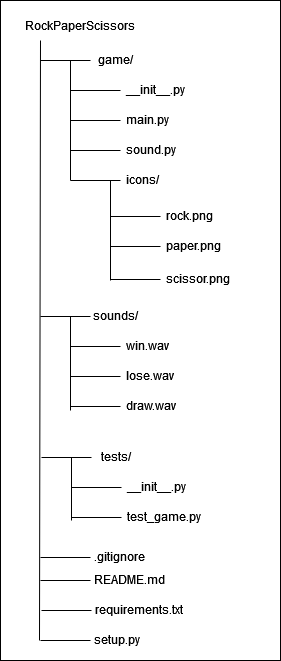

The diagram above was exported from draw.io. Its source (the exported page's mxGraphModel, read from the mxfile embedded in the PNG):
<mxGraphModel dx="1103" dy="1674" grid="1" gridSize="10" guides="1" tooltips="1" connect="1" arrows="1" fold="1" page="1" pageScale="1" pageWidth="850" pageHeight="1100" math="0" shadow="0">
  <root>
    <mxCell id="0" />
    <mxCell id="1" parent="0" />
    <mxCell id="ILZZu5LWQog-pb3ATqcz-80" value="" style="rounded=0;whiteSpace=wrap;html=1;" vertex="1" parent="1">
      <mxGeometry x="40" y="-1060" width="280" height="660" as="geometry" />
    </mxCell>
    <mxCell id="ILZZu5LWQog-pb3ATqcz-30" value="RockPaperScissors" style="text;html=1;align=center;verticalAlign=middle;whiteSpace=wrap;rounded=0;" vertex="1" parent="1">
      <mxGeometry x="90" y="-1050" width="60" height="30" as="geometry" />
    </mxCell>
    <mxCell id="ILZZu5LWQog-pb3ATqcz-31" value="" style="endArrow=none;html=1;rounded=0;" edge="1" parent="1">
      <mxGeometry width="50" height="50" relative="1" as="geometry">
        <mxPoint x="80" y="-1020" as="sourcePoint" />
        <mxPoint x="79" y="-420" as="targetPoint" />
      </mxGeometry>
    </mxCell>
    <mxCell id="ILZZu5LWQog-pb3ATqcz-32" value="" style="endArrow=none;html=1;rounded=0;" edge="1" parent="1">
      <mxGeometry width="50" height="50" relative="1" as="geometry">
        <mxPoint x="80" y="-1000" as="sourcePoint" />
        <mxPoint x="130" y="-1000" as="targetPoint" />
      </mxGeometry>
    </mxCell>
    <mxCell id="ILZZu5LWQog-pb3ATqcz-33" value="game/" style="text;html=1;align=center;verticalAlign=middle;whiteSpace=wrap;rounded=0;" vertex="1" parent="1">
      <mxGeometry x="125" y="-1016" width="60" height="30" as="geometry" />
    </mxCell>
    <mxCell id="ILZZu5LWQog-pb3ATqcz-35" value="" style="endArrow=none;html=1;rounded=0;" edge="1" parent="1">
      <mxGeometry width="50" height="50" relative="1" as="geometry">
        <mxPoint x="110" y="-880" as="sourcePoint" />
        <mxPoint x="110" y="-1000" as="targetPoint" />
      </mxGeometry>
    </mxCell>
    <mxCell id="ILZZu5LWQog-pb3ATqcz-36" value="" style="endArrow=none;html=1;rounded=0;" edge="1" parent="1">
      <mxGeometry width="50" height="50" relative="1" as="geometry">
        <mxPoint x="110" y="-970" as="sourcePoint" />
        <mxPoint x="160" y="-970" as="targetPoint" />
      </mxGeometry>
    </mxCell>
    <mxCell id="ILZZu5LWQog-pb3ATqcz-37" value="__init__.py" style="text;html=1;align=left;verticalAlign=middle;whiteSpace=wrap;rounded=0;" vertex="1" parent="1">
      <mxGeometry x="164" y="-986" width="60" height="30" as="geometry" />
    </mxCell>
    <mxCell id="ILZZu5LWQog-pb3ATqcz-38" value="" style="endArrow=none;html=1;rounded=0;" edge="1" parent="1">
      <mxGeometry width="50" height="50" relative="1" as="geometry">
        <mxPoint x="110" y="-940" as="sourcePoint" />
        <mxPoint x="160" y="-940" as="targetPoint" />
      </mxGeometry>
    </mxCell>
    <mxCell id="ILZZu5LWQog-pb3ATqcz-39" value="main.py" style="text;html=1;align=left;verticalAlign=middle;whiteSpace=wrap;rounded=0;" vertex="1" parent="1">
      <mxGeometry x="164" y="-956" width="60" height="30" as="geometry" />
    </mxCell>
    <mxCell id="ILZZu5LWQog-pb3ATqcz-40" value="" style="endArrow=none;html=1;rounded=0;" edge="1" parent="1">
      <mxGeometry width="50" height="50" relative="1" as="geometry">
        <mxPoint x="110" y="-910" as="sourcePoint" />
        <mxPoint x="160" y="-910" as="targetPoint" />
      </mxGeometry>
    </mxCell>
    <mxCell id="ILZZu5LWQog-pb3ATqcz-41" value="sound.py" style="text;html=1;align=left;verticalAlign=middle;whiteSpace=wrap;rounded=0;" vertex="1" parent="1">
      <mxGeometry x="164" y="-926" width="60" height="30" as="geometry" />
    </mxCell>
    <mxCell id="ILZZu5LWQog-pb3ATqcz-45" value="" style="endArrow=none;html=1;rounded=0;" edge="1" parent="1">
      <mxGeometry width="50" height="50" relative="1" as="geometry">
        <mxPoint x="110" y="-880" as="sourcePoint" />
        <mxPoint x="160" y="-880" as="targetPoint" />
      </mxGeometry>
    </mxCell>
    <mxCell id="ILZZu5LWQog-pb3ATqcz-46" value="icons/" style="text;html=1;align=left;verticalAlign=middle;whiteSpace=wrap;rounded=0;" vertex="1" parent="1">
      <mxGeometry x="164" y="-896" width="60" height="30" as="geometry" />
    </mxCell>
    <mxCell id="ILZZu5LWQog-pb3ATqcz-47" value="" style="endArrow=none;html=1;rounded=0;" edge="1" parent="1">
      <mxGeometry width="50" height="50" relative="1" as="geometry">
        <mxPoint x="150" y="-780" as="sourcePoint" />
        <mxPoint x="150" y="-880" as="targetPoint" />
      </mxGeometry>
    </mxCell>
    <mxCell id="ILZZu5LWQog-pb3ATqcz-48" value="" style="endArrow=none;html=1;rounded=0;" edge="1" parent="1">
      <mxGeometry width="50" height="50" relative="1" as="geometry">
        <mxPoint x="150" y="-844" as="sourcePoint" />
        <mxPoint x="200" y="-844" as="targetPoint" />
      </mxGeometry>
    </mxCell>
    <mxCell id="ILZZu5LWQog-pb3ATqcz-49" value="rock.png" style="text;html=1;align=left;verticalAlign=middle;whiteSpace=wrap;rounded=0;" vertex="1" parent="1">
      <mxGeometry x="204" y="-860" width="60" height="30" as="geometry" />
    </mxCell>
    <mxCell id="ILZZu5LWQog-pb3ATqcz-50" value="" style="endArrow=none;html=1;rounded=0;" edge="1" parent="1">
      <mxGeometry width="50" height="50" relative="1" as="geometry">
        <mxPoint x="150" y="-814" as="sourcePoint" />
        <mxPoint x="200" y="-814" as="targetPoint" />
      </mxGeometry>
    </mxCell>
    <mxCell id="ILZZu5LWQog-pb3ATqcz-51" value="paper.png" style="text;html=1;align=left;verticalAlign=middle;whiteSpace=wrap;rounded=0;" vertex="1" parent="1">
      <mxGeometry x="204" y="-830" width="60" height="30" as="geometry" />
    </mxCell>
    <mxCell id="ILZZu5LWQog-pb3ATqcz-52" value="" style="endArrow=none;html=1;rounded=0;" edge="1" parent="1">
      <mxGeometry width="50" height="50" relative="1" as="geometry">
        <mxPoint x="150" y="-781" as="sourcePoint" />
        <mxPoint x="200" y="-781" as="targetPoint" />
      </mxGeometry>
    </mxCell>
    <mxCell id="ILZZu5LWQog-pb3ATqcz-53" value="scissor.png" style="text;html=1;align=left;verticalAlign=middle;whiteSpace=wrap;rounded=0;" vertex="1" parent="1">
      <mxGeometry x="204" y="-797" width="60" height="30" as="geometry" />
    </mxCell>
    <mxCell id="ILZZu5LWQog-pb3ATqcz-54" value="" style="endArrow=none;html=1;rounded=0;" edge="1" parent="1">
      <mxGeometry width="50" height="50" relative="1" as="geometry">
        <mxPoint x="80" y="-744" as="sourcePoint" />
        <mxPoint x="130" y="-744" as="targetPoint" />
      </mxGeometry>
    </mxCell>
    <mxCell id="ILZZu5LWQog-pb3ATqcz-55" value="sounds/" style="text;html=1;align=center;verticalAlign=middle;whiteSpace=wrap;rounded=0;" vertex="1" parent="1">
      <mxGeometry x="125" y="-760" width="60" height="30" as="geometry" />
    </mxCell>
    <mxCell id="ILZZu5LWQog-pb3ATqcz-56" value="" style="endArrow=none;html=1;rounded=0;" edge="1" parent="1">
      <mxGeometry width="50" height="50" relative="1" as="geometry">
        <mxPoint x="110" y="-650" as="sourcePoint" />
        <mxPoint x="110" y="-744" as="targetPoint" />
      </mxGeometry>
    </mxCell>
    <mxCell id="ILZZu5LWQog-pb3ATqcz-57" value="" style="endArrow=none;html=1;rounded=0;" edge="1" parent="1">
      <mxGeometry width="50" height="50" relative="1" as="geometry">
        <mxPoint x="110" y="-714" as="sourcePoint" />
        <mxPoint x="160" y="-714" as="targetPoint" />
      </mxGeometry>
    </mxCell>
    <mxCell id="ILZZu5LWQog-pb3ATqcz-58" value="win.wav" style="text;html=1;align=left;verticalAlign=middle;whiteSpace=wrap;rounded=0;" vertex="1" parent="1">
      <mxGeometry x="164" y="-730" width="60" height="30" as="geometry" />
    </mxCell>
    <mxCell id="ILZZu5LWQog-pb3ATqcz-59" value="" style="endArrow=none;html=1;rounded=0;" edge="1" parent="1">
      <mxGeometry width="50" height="50" relative="1" as="geometry">
        <mxPoint x="110" y="-684" as="sourcePoint" />
        <mxPoint x="160" y="-684" as="targetPoint" />
      </mxGeometry>
    </mxCell>
    <mxCell id="ILZZu5LWQog-pb3ATqcz-60" value="lose.wav" style="text;html=1;align=left;verticalAlign=middle;whiteSpace=wrap;rounded=0;" vertex="1" parent="1">
      <mxGeometry x="164" y="-700" width="60" height="30" as="geometry" />
    </mxCell>
    <mxCell id="ILZZu5LWQog-pb3ATqcz-61" value="" style="endArrow=none;html=1;rounded=0;" edge="1" parent="1">
      <mxGeometry width="50" height="50" relative="1" as="geometry">
        <mxPoint x="110" y="-654" as="sourcePoint" />
        <mxPoint x="160" y="-654" as="targetPoint" />
      </mxGeometry>
    </mxCell>
    <mxCell id="ILZZu5LWQog-pb3ATqcz-62" value="draw.wav" style="text;html=1;align=left;verticalAlign=middle;whiteSpace=wrap;rounded=0;" vertex="1" parent="1">
      <mxGeometry x="164" y="-670" width="60" height="30" as="geometry" />
    </mxCell>
    <mxCell id="ILZZu5LWQog-pb3ATqcz-63" value="" style="endArrow=none;html=1;rounded=0;" edge="1" parent="1">
      <mxGeometry width="50" height="50" relative="1" as="geometry">
        <mxPoint x="81" y="-603" as="sourcePoint" />
        <mxPoint x="131" y="-603" as="targetPoint" />
      </mxGeometry>
    </mxCell>
    <mxCell id="ILZZu5LWQog-pb3ATqcz-64" value="tests/" style="text;html=1;align=center;verticalAlign=middle;whiteSpace=wrap;rounded=0;" vertex="1" parent="1">
      <mxGeometry x="126" y="-619" width="60" height="30" as="geometry" />
    </mxCell>
    <mxCell id="ILZZu5LWQog-pb3ATqcz-65" value="" style="endArrow=none;html=1;rounded=0;" edge="1" parent="1">
      <mxGeometry width="50" height="50" relative="1" as="geometry">
        <mxPoint x="111" y="-540" as="sourcePoint" />
        <mxPoint x="111" y="-603" as="targetPoint" />
      </mxGeometry>
    </mxCell>
    <mxCell id="ILZZu5LWQog-pb3ATqcz-66" value="" style="endArrow=none;html=1;rounded=0;" edge="1" parent="1">
      <mxGeometry width="50" height="50" relative="1" as="geometry">
        <mxPoint x="111" y="-573" as="sourcePoint" />
        <mxPoint x="161" y="-573" as="targetPoint" />
      </mxGeometry>
    </mxCell>
    <mxCell id="ILZZu5LWQog-pb3ATqcz-67" value="__init__.py" style="text;html=1;align=left;verticalAlign=middle;whiteSpace=wrap;rounded=0;" vertex="1" parent="1">
      <mxGeometry x="165" y="-589" width="60" height="30" as="geometry" />
    </mxCell>
    <mxCell id="ILZZu5LWQog-pb3ATqcz-68" value="" style="endArrow=none;html=1;rounded=0;" edge="1" parent="1">
      <mxGeometry width="50" height="50" relative="1" as="geometry">
        <mxPoint x="111" y="-543" as="sourcePoint" />
        <mxPoint x="161" y="-543" as="targetPoint" />
      </mxGeometry>
    </mxCell>
    <mxCell id="ILZZu5LWQog-pb3ATqcz-69" value="test_game.py" style="text;html=1;align=left;verticalAlign=middle;whiteSpace=wrap;rounded=0;" vertex="1" parent="1">
      <mxGeometry x="165" y="-559" width="60" height="30" as="geometry" />
    </mxCell>
    <mxCell id="ILZZu5LWQog-pb3ATqcz-70" value="" style="endArrow=none;html=1;rounded=0;" edge="1" parent="1">
      <mxGeometry width="50" height="50" relative="1" as="geometry">
        <mxPoint x="80" y="-503" as="sourcePoint" />
        <mxPoint x="130" y="-503" as="targetPoint" />
      </mxGeometry>
    </mxCell>
    <mxCell id="ILZZu5LWQog-pb3ATqcz-71" value=".gitignore" style="text;html=1;align=left;verticalAlign=middle;whiteSpace=wrap;rounded=0;" vertex="1" parent="1">
      <mxGeometry x="132" y="-519" width="60" height="30" as="geometry" />
    </mxCell>
    <mxCell id="ILZZu5LWQog-pb3ATqcz-72" value="" style="endArrow=none;html=1;rounded=0;" edge="1" parent="1">
      <mxGeometry width="50" height="50" relative="1" as="geometry">
        <mxPoint x="80" y="-480" as="sourcePoint" />
        <mxPoint x="130" y="-480" as="targetPoint" />
      </mxGeometry>
    </mxCell>
    <mxCell id="ILZZu5LWQog-pb3ATqcz-73" value="&lt;div align=&quot;left&quot;&gt;README.md&lt;/div&gt;" style="text;html=1;align=left;verticalAlign=middle;whiteSpace=wrap;rounded=0;" vertex="1" parent="1">
      <mxGeometry x="132" y="-496" width="60" height="30" as="geometry" />
    </mxCell>
    <mxCell id="ILZZu5LWQog-pb3ATqcz-74" value="" style="endArrow=none;html=1;rounded=0;" edge="1" parent="1">
      <mxGeometry width="50" height="50" relative="1" as="geometry">
        <mxPoint x="81" y="-450" as="sourcePoint" />
        <mxPoint x="131" y="-450" as="targetPoint" />
      </mxGeometry>
    </mxCell>
    <mxCell id="ILZZu5LWQog-pb3ATqcz-75" value="&lt;div align=&quot;left&quot;&gt;requirements.txt&lt;/div&gt;" style="text;html=1;align=left;verticalAlign=middle;whiteSpace=wrap;rounded=0;" vertex="1" parent="1">
      <mxGeometry x="133" y="-466" width="60" height="30" as="geometry" />
    </mxCell>
    <mxCell id="ILZZu5LWQog-pb3ATqcz-78" value="" style="endArrow=none;html=1;rounded=0;" edge="1" parent="1">
      <mxGeometry width="50" height="50" relative="1" as="geometry">
        <mxPoint x="80" y="-420" as="sourcePoint" />
        <mxPoint x="130" y="-420" as="targetPoint" />
      </mxGeometry>
    </mxCell>
    <mxCell id="ILZZu5LWQog-pb3ATqcz-79" value="&lt;div align=&quot;left&quot;&gt;setup.py&lt;/div&gt;" style="text;html=1;align=left;verticalAlign=middle;whiteSpace=wrap;rounded=0;" vertex="1" parent="1">
      <mxGeometry x="132" y="-436" width="60" height="30" as="geometry" />
    </mxCell>
  </root>
</mxGraphModel>